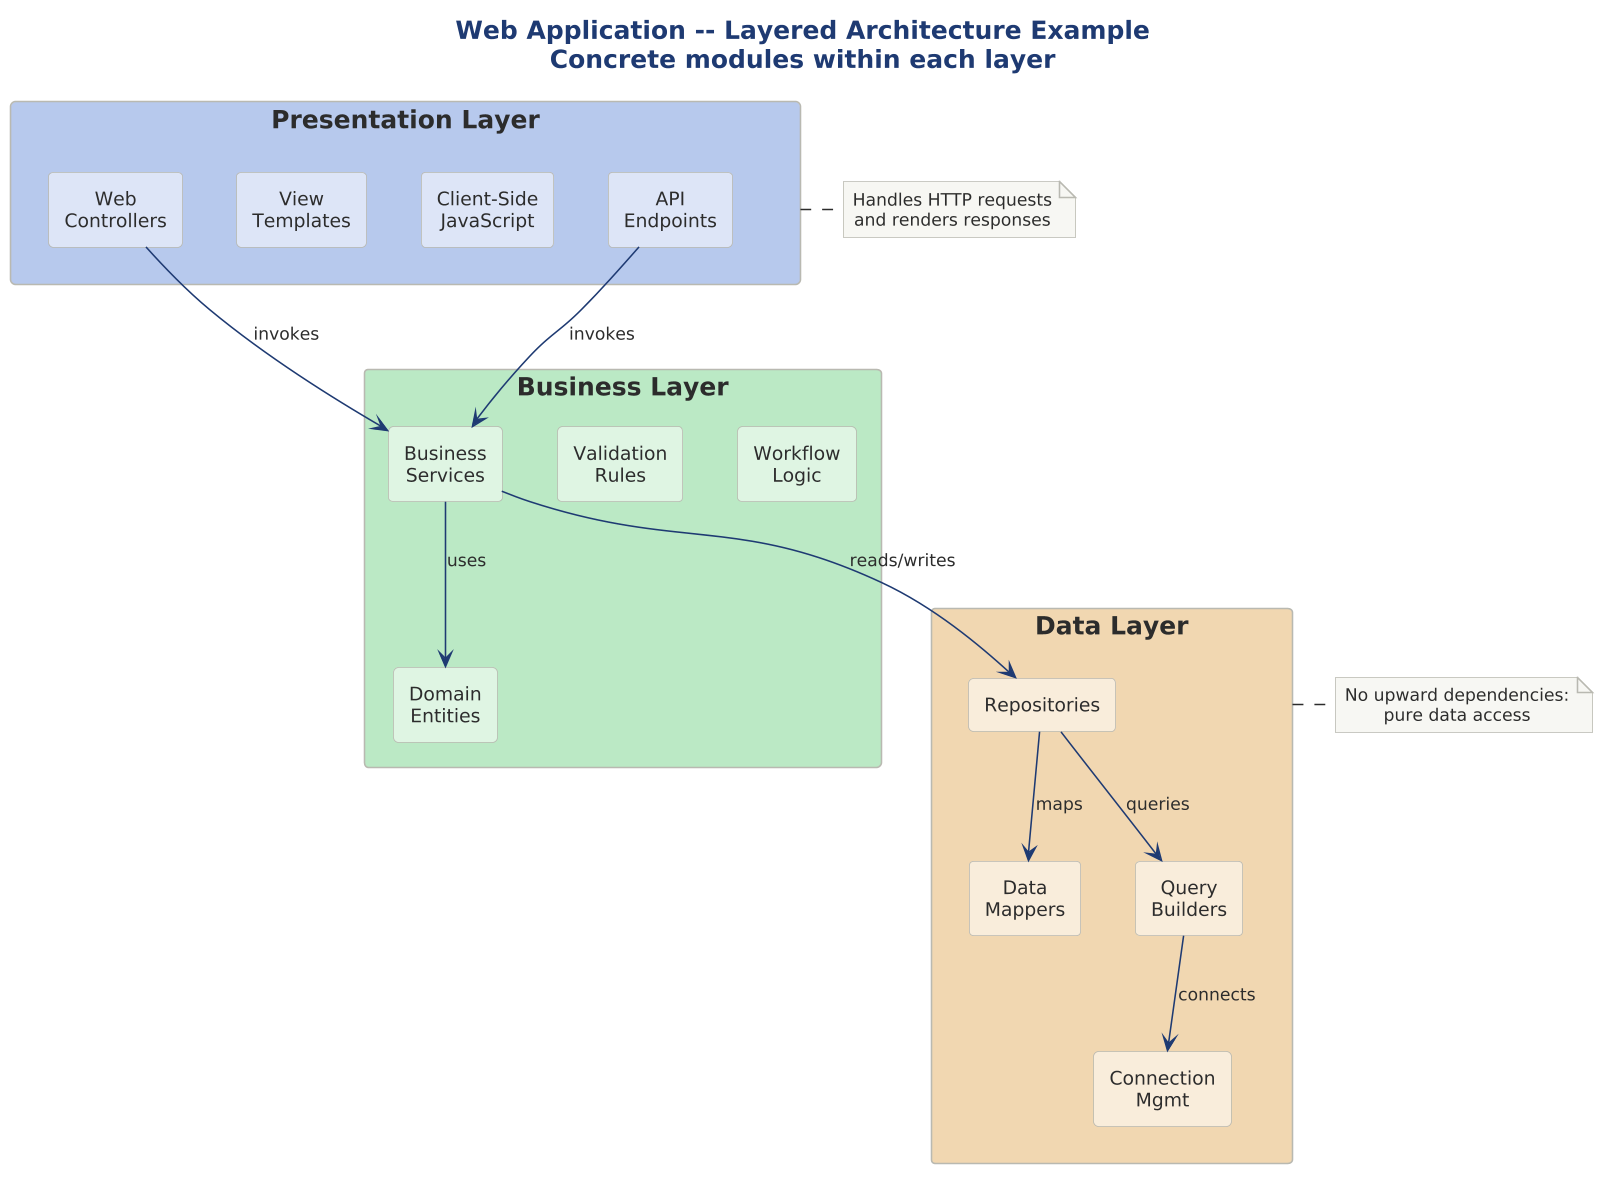

The diagram above was rendered by PlantUML. Its source (embedded in the PNG):
@startuml

scale 1.5625



!include ../../../../../../tooling/styles/plantuml/structural/component-diagram-style.iuml

title Web Application -- Layered Architecture Example\nConcrete modules within each layer

rectangle "**Presentation Layer**" as PRES $deep_primary {
  rectangle "Web\nControllers" as wc $fill_primary
  rectangle "View\nTemplates" as vt $fill_primary
  rectangle "Client-Side\nJavaScript" as js $fill_primary
  rectangle "API\nEndpoints" as api $fill_primary
}

rectangle "**Business Layer**" as BIZ $deep_ok {
  rectangle "Domain\nEntities" as de $fill_ok
  rectangle "Business\nServices" as bs $fill_ok
  rectangle "Validation\nRules" as vr $fill_ok
  rectangle "Workflow\nLogic" as wl $fill_ok
}

rectangle "**Data Layer**" as DATA $deep_caution {
  rectangle "Repositories" as repo $fill_caution
  rectangle "Data\nMappers" as dm $fill_caution
  rectangle "Query\nBuilders" as qb $fill_caution
  rectangle "Connection\nMgmt" as cm $fill_caution
}

wc -[$line_primary]-> bs : invokes
api -[$line_primary]-> bs : invokes
bs -[$line_primary]-> repo : reads/writes
bs -[$line_primary]-> de : uses
repo -[$line_primary]-> dm : maps
repo -[$line_primary]-> qb : queries
qb -[$line_primary]-> cm : connects

note right of PRES
  Handles HTTP requests
  and renders responses
end note

note right of DATA
  No upward dependencies:
  pure data access
end note
@enduml